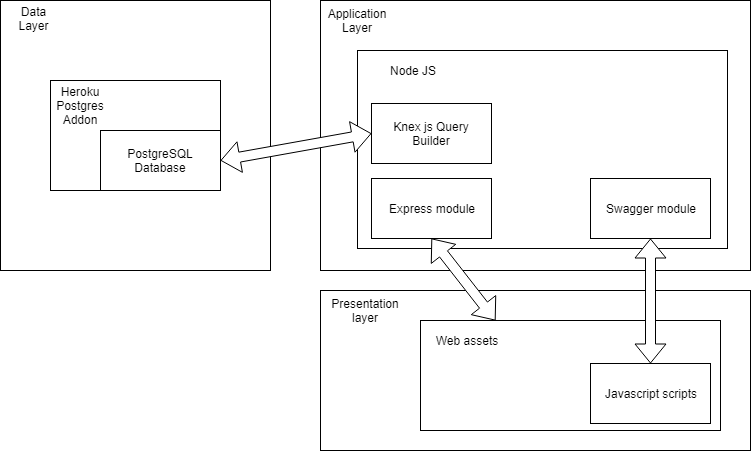

The diagram above was exported from draw.io. Its source (the exported page's mxGraphModel, read from the mxfile embedded in the PNG):
<mxGraphModel dx="2274" dy="774" grid="1" gridSize="10" guides="1" tooltips="1" connect="1" arrows="1" fold="1" page="1" pageScale="1" pageWidth="1169" pageHeight="826" math="0" shadow="0">
  <root>
    <mxCell id="0" />
    <mxCell id="1" parent="0" />
    <mxCell id="zn70WZxy3EnCbo50eVvB-21" value="" style="rounded=0;whiteSpace=wrap;html=1;" vertex="1" parent="1">
      <mxGeometry x="340" y="310" width="430" height="160" as="geometry" />
    </mxCell>
    <mxCell id="zn70WZxy3EnCbo50eVvB-26" value="" style="rounded=0;whiteSpace=wrap;html=1;" vertex="1" parent="1">
      <mxGeometry x="440" y="340" width="300" height="110" as="geometry" />
    </mxCell>
    <mxCell id="zn70WZxy3EnCbo50eVvB-19" value="" style="rounded=0;whiteSpace=wrap;html=1;" vertex="1" parent="1">
      <mxGeometry x="20" y="20" width="270" height="270" as="geometry" />
    </mxCell>
    <mxCell id="zn70WZxy3EnCbo50eVvB-17" value="" style="rounded=0;whiteSpace=wrap;html=1;" vertex="1" parent="1">
      <mxGeometry x="340" y="20" width="430" height="270" as="geometry" />
    </mxCell>
    <mxCell id="zn70WZxy3EnCbo50eVvB-23" value="" style="rounded=0;whiteSpace=wrap;html=1;" vertex="1" parent="1">
      <mxGeometry x="70" y="100" width="170" height="110" as="geometry" />
    </mxCell>
    <mxCell id="zn70WZxy3EnCbo50eVvB-1" value="" style="rounded=0;whiteSpace=wrap;html=1;" vertex="1" parent="1">
      <mxGeometry x="377" y="70" width="370" height="198" as="geometry" />
    </mxCell>
    <mxCell id="zn70WZxy3EnCbo50eVvB-2" value="Swagger module&lt;br&gt;" style="rounded=0;whiteSpace=wrap;html=1;" vertex="1" parent="1">
      <mxGeometry x="610" y="198" width="120" height="60" as="geometry" />
    </mxCell>
    <mxCell id="zn70WZxy3EnCbo50eVvB-3" value="Express module" style="rounded=0;whiteSpace=wrap;html=1;" vertex="1" parent="1">
      <mxGeometry x="391" y="198" width="120" height="60" as="geometry" />
    </mxCell>
    <mxCell id="zn70WZxy3EnCbo50eVvB-4" value="Javascript scripts" style="rounded=0;whiteSpace=wrap;html=1;" vertex="1" parent="1">
      <mxGeometry x="610" y="383" width="120" height="60" as="geometry" />
    </mxCell>
    <mxCell id="zn70WZxy3EnCbo50eVvB-6" value="PostgreSQL Database" style="rounded=0;whiteSpace=wrap;html=1;" vertex="1" parent="1">
      <mxGeometry x="120" y="150" width="120" height="60" as="geometry" />
    </mxCell>
    <mxCell id="zn70WZxy3EnCbo50eVvB-16" value="Knex js Query Builder" style="rounded=0;whiteSpace=wrap;html=1;" vertex="1" parent="1">
      <mxGeometry x="391" y="123" width="120" height="60" as="geometry" />
    </mxCell>
    <mxCell id="zn70WZxy3EnCbo50eVvB-18" value="Application Layer" style="text;html=1;strokeColor=none;fillColor=none;align=center;verticalAlign=middle;whiteSpace=wrap;rounded=0;" vertex="1" parent="1">
      <mxGeometry x="357" y="30" width="40" height="20" as="geometry" />
    </mxCell>
    <mxCell id="zn70WZxy3EnCbo50eVvB-22" value="Presentation layer&lt;br&gt;" style="text;html=1;strokeColor=none;fillColor=none;align=center;verticalAlign=middle;whiteSpace=wrap;rounded=0;" vertex="1" parent="1">
      <mxGeometry x="350" y="320" width="70" height="20" as="geometry" />
    </mxCell>
    <mxCell id="zn70WZxy3EnCbo50eVvB-24" value="Heroku Postgres Addon&lt;br&gt;" style="text;html=1;strokeColor=none;fillColor=none;align=center;verticalAlign=middle;whiteSpace=wrap;rounded=0;" vertex="1" parent="1">
      <mxGeometry x="80" y="115" width="40" height="20" as="geometry" />
    </mxCell>
    <mxCell id="zn70WZxy3EnCbo50eVvB-29" value="Node JS&lt;br&gt;" style="text;html=1;strokeColor=none;fillColor=none;align=center;verticalAlign=middle;whiteSpace=wrap;rounded=0;" vertex="1" parent="1">
      <mxGeometry x="397" y="80" width="70" height="20" as="geometry" />
    </mxCell>
    <mxCell id="zn70WZxy3EnCbo50eVvB-20" value="Data Layer&lt;br&gt;" style="text;html=1;strokeColor=none;fillColor=none;align=center;verticalAlign=middle;whiteSpace=wrap;rounded=0;" vertex="1" parent="1">
      <mxGeometry x="31.25" y="29" width="45" height="18" as="geometry" />
    </mxCell>
    <mxCell id="zn70WZxy3EnCbo50eVvB-31" value="" style="shape=flexArrow;endArrow=classic;startArrow=classic;html=1;entryX=0.5;entryY=1;entryDx=0;entryDy=0;exitX=0.5;exitY=0;exitDx=0;exitDy=0;fillColor=#FFFFFF;" edge="1" parent="1" source="zn70WZxy3EnCbo50eVvB-4" target="zn70WZxy3EnCbo50eVvB-2">
      <mxGeometry width="50" height="50" relative="1" as="geometry">
        <mxPoint x="660" y="600" as="sourcePoint" />
        <mxPoint x="710" y="550" as="targetPoint" />
      </mxGeometry>
    </mxCell>
    <mxCell id="zn70WZxy3EnCbo50eVvB-32" value="" style="shape=flexArrow;endArrow=classic;startArrow=classic;html=1;entryX=0.5;entryY=1;entryDx=0;entryDy=0;exitX=0.25;exitY=0;exitDx=0;exitDy=0;fillColor=#FFFFFF;" edge="1" parent="1" source="zn70WZxy3EnCbo50eVvB-26" target="zn70WZxy3EnCbo50eVvB-3">
      <mxGeometry width="50" height="50" relative="1" as="geometry">
        <mxPoint x="460.5" y="371" as="sourcePoint" />
        <mxPoint x="460.5" y="249" as="targetPoint" />
      </mxGeometry>
    </mxCell>
    <mxCell id="zn70WZxy3EnCbo50eVvB-33" value="" style="shape=flexArrow;endArrow=classic;startArrow=classic;html=1;entryX=1;entryY=0.5;entryDx=0;entryDy=0;exitX=0;exitY=0.5;exitDx=0;exitDy=0;fillColor=#FFFFFF;" edge="1" parent="1" source="zn70WZxy3EnCbo50eVvB-16" target="zn70WZxy3EnCbo50eVvB-6">
      <mxGeometry width="50" height="50" relative="1" as="geometry">
        <mxPoint x="301" y="329" as="sourcePoint" />
        <mxPoint x="279" y="207" as="targetPoint" />
      </mxGeometry>
    </mxCell>
    <mxCell id="zn70WZxy3EnCbo50eVvB-34" value="Web assets" style="text;html=1;strokeColor=none;fillColor=none;align=center;verticalAlign=middle;whiteSpace=wrap;rounded=0;" vertex="1" parent="1">
      <mxGeometry x="451" y="350" width="70" height="20" as="geometry" />
    </mxCell>
  </root>
</mxGraphModel>